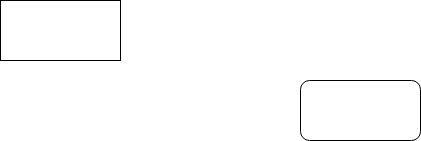

The diagram above was exported from draw.io. Its source (the exported page's mxGraphModel, read from the mxfile embedded in the PNG):
<mxGraphModel dx="1004" dy="529" grid="1" gridSize="10" guides="1" tooltips="1" connect="1" arrows="1" fold="1" page="1" pageScale="1" pageWidth="850" pageHeight="1100" math="0" shadow="0">
  <root>
    <mxCell id="0" />
    <mxCell id="1" parent="0" />
    <mxCell id="1Kb_PcU3tD32gVeQdwi1-1" value="" style="rounded=0;whiteSpace=wrap;html=1;" parent="1" vertex="1">
      <mxGeometry x="210" y="510" width="120" height="60" as="geometry" />
    </mxCell>
    <mxCell id="1Kb_PcU3tD32gVeQdwi1-2" value="" style="rounded=1;whiteSpace=wrap;html=1;" parent="1" vertex="1">
      <mxGeometry x="510" y="590" width="120" height="60" as="geometry" />
    </mxCell>
  </root>
</mxGraphModel>